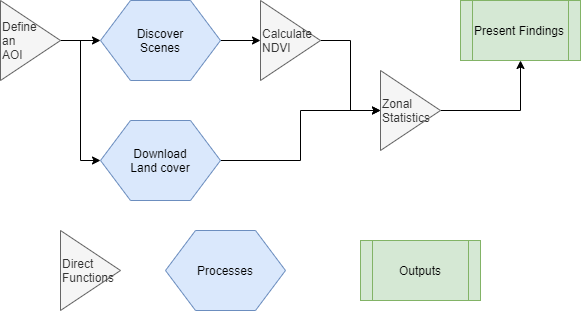

The diagram above was exported from draw.io. Its source (the exported page's mxGraphModel, read from the mxfile embedded in the PNG):
<mxGraphModel dx="1088" dy="968" grid="1" gridSize="10" guides="1" tooltips="1" connect="1" arrows="1" fold="1" page="1" pageScale="1" pageWidth="850" pageHeight="1100" math="0" shadow="0">
  <root>
    <mxCell id="0" />
    <mxCell id="1" parent="0" />
    <mxCell id="2" style="edgeStyle=orthogonalEdgeStyle;rounded=0;orthogonalLoop=1;jettySize=auto;html=1;exitX=1;exitY=0.5;exitDx=0;exitDy=0;entryX=0;entryY=0.5;entryDx=0;entryDy=0;" edge="1" source="4" target="7" parent="1">
      <mxGeometry relative="1" as="geometry" />
    </mxCell>
    <mxCell id="3" style="edgeStyle=orthogonalEdgeStyle;rounded=0;orthogonalLoop=1;jettySize=auto;html=1;exitX=1;exitY=0.5;exitDx=0;exitDy=0;entryX=0;entryY=0.5;entryDx=0;entryDy=0;" edge="1" source="4" target="9" parent="1">
      <mxGeometry relative="1" as="geometry" />
    </mxCell>
    <mxCell id="4" value="Define&lt;br&gt;an&lt;br&gt;AOI" style="triangle;whiteSpace=wrap;html=1;align=left;fillColor=#f5f5f5;strokeColor=#666666;fontColor=#333333;" vertex="1" parent="1">
      <mxGeometry x="300" y="240" width="60" height="80" as="geometry" />
    </mxCell>
    <mxCell id="5" value="Direct&lt;br&gt;Functions" style="triangle;whiteSpace=wrap;html=1;align=left;fillColor=#f5f5f5;strokeColor=#666666;fontColor=#333333;" vertex="1" parent="1">
      <mxGeometry x="360" y="470" width="60" height="80" as="geometry" />
    </mxCell>
    <mxCell id="6" style="edgeStyle=orthogonalEdgeStyle;rounded=0;orthogonalLoop=1;jettySize=auto;html=1;exitX=1;exitY=0.5;exitDx=0;exitDy=0;entryX=0;entryY=0.5;entryDx=0;entryDy=0;" edge="1" source="7" target="11" parent="1">
      <mxGeometry relative="1" as="geometry" />
    </mxCell>
    <mxCell id="7" value="Discover&lt;br&gt;Scenes" style="shape=hexagon;perimeter=hexagonPerimeter2;whiteSpace=wrap;html=1;fillColor=#dae8fc;strokeColor=#6c8ebf;" vertex="1" parent="1">
      <mxGeometry x="400" y="240" width="120" height="80" as="geometry" />
    </mxCell>
    <mxCell id="8" style="edgeStyle=orthogonalEdgeStyle;rounded=0;orthogonalLoop=1;jettySize=auto;html=1;exitX=1;exitY=0.5;exitDx=0;exitDy=0;entryX=0;entryY=0.5;entryDx=0;entryDy=0;" edge="1" source="9" target="13" parent="1">
      <mxGeometry relative="1" as="geometry" />
    </mxCell>
    <mxCell id="9" value="Download&lt;br&gt;Land cover" style="shape=hexagon;perimeter=hexagonPerimeter2;whiteSpace=wrap;html=1;fillColor=#dae8fc;strokeColor=#6c8ebf;" vertex="1" parent="1">
      <mxGeometry x="400" y="360" width="120" height="80" as="geometry" />
    </mxCell>
    <mxCell id="10" style="edgeStyle=orthogonalEdgeStyle;rounded=0;orthogonalLoop=1;jettySize=auto;html=1;exitX=1;exitY=0.5;exitDx=0;exitDy=0;entryX=0;entryY=0.5;entryDx=0;entryDy=0;" edge="1" source="11" target="13" parent="1">
      <mxGeometry relative="1" as="geometry" />
    </mxCell>
    <mxCell id="11" value="Calculate&lt;br&gt;NDVI" style="triangle;whiteSpace=wrap;html=1;align=left;fillColor=#f5f5f5;strokeColor=#666666;fontColor=#333333;" vertex="1" parent="1">
      <mxGeometry x="560" y="240" width="60" height="80" as="geometry" />
    </mxCell>
    <mxCell id="12" style="edgeStyle=orthogonalEdgeStyle;rounded=0;orthogonalLoop=1;jettySize=auto;html=1;exitX=1;exitY=0.5;exitDx=0;exitDy=0;entryX=0.5;entryY=1;entryDx=0;entryDy=0;" edge="1" source="13" target="14" parent="1">
      <mxGeometry relative="1" as="geometry" />
    </mxCell>
    <mxCell id="13" value="Zonal Statistics" style="triangle;whiteSpace=wrap;html=1;align=left;fillColor=#f5f5f5;strokeColor=#666666;fontColor=#333333;" vertex="1" parent="1">
      <mxGeometry x="680" y="310" width="60" height="80" as="geometry" />
    </mxCell>
    <mxCell id="14" value="Present Findings" style="shape=process;whiteSpace=wrap;html=1;backgroundOutline=1;align=left;fillColor=#d5e8d4;strokeColor=#82b366;" vertex="1" parent="1">
      <mxGeometry x="760" y="240" width="120" height="60" as="geometry" />
    </mxCell>
    <mxCell id="15" value="Processes" style="shape=hexagon;perimeter=hexagonPerimeter2;whiteSpace=wrap;html=1;fillColor=#dae8fc;strokeColor=#6c8ebf;" vertex="1" parent="1">
      <mxGeometry x="465" y="470" width="120" height="80" as="geometry" />
    </mxCell>
    <mxCell id="16" value="Outputs" style="shape=process;whiteSpace=wrap;html=1;backgroundOutline=1;align=center;fillColor=#d5e8d4;strokeColor=#82b366;" vertex="1" parent="1">
      <mxGeometry x="660" y="480" width="120" height="60" as="geometry" />
    </mxCell>
  </root>
</mxGraphModel>